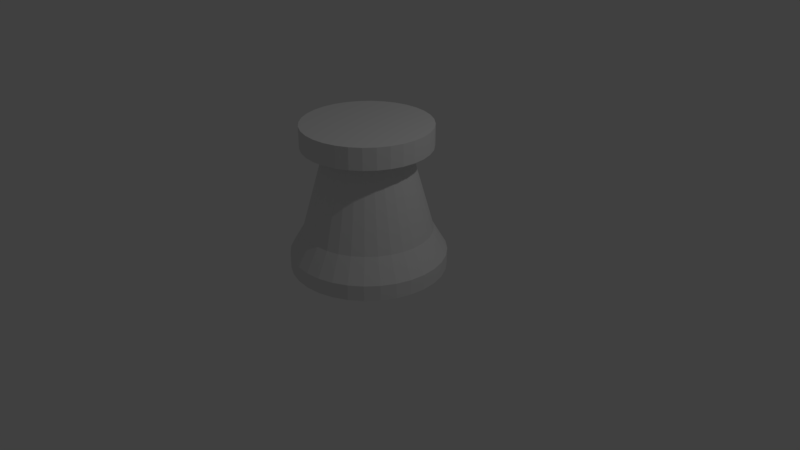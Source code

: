 # Source: rook.blend  (saved by Blender 2.79.0; exported with 4.5.12 LTS)
import bpy
from mathutils import Matrix  # noqa: F401  (used for matrix-valued properties, if any)

bpy.ops.wm.read_factory_settings(use_empty=True)
scene = bpy.context.scene
scene.name = 'Scene'

# ---- collections
col_collection_1 = bpy.data.collections.new('Collection 1'); scene.collection.children.link(col_collection_1)

# ---- world
world_world = bpy.data.worlds.new('World'); scene.world = world_world
world_world.color = (0.05088, 0.05088, 0.05088)
world_world.use_sun_shadow = False
world_world.sun_shadow_jitter_overblur = 0.0
world_world.cycles.sampling_method = 'MANUAL'

# ---- cameras
cam_camera = bpy.data.cameras.new('Camera')
cam_camera.clip_end = 100.0
cam_camera.lens = 35.0
cam_camera.sensor_width = 32.0
cam_camera.sensor_height = 18.0
cam_camera.ortho_scale = 7.314
cam_camera.dof.focus_distance = 0.0
cam_camera.dof.aperture_fstop = 128.0

# ---- lights
light_lamp = bpy.data.lights.new('Lamp', 'POINT')
light_lamp.transmission_factor = 0.0
light_lamp.cutoff_distance = 30.0
light_lamp.energy = 100.0
light_lamp.shadow_buffer_clip_start = 1.001
light_lamp.shadow_soft_size = 0.1
light_lamp.shadow_maximum_resolution = 0.006
light_lamp.use_absolute_resolution = True

# ---- meshes
me_cylinder_001 = bpy.data.meshes.new('Cylinder.001')
me_cylinder_001.from_pydata([(0.0, 1.0, -1.0), (0.0, 1.0, 1.0), (0.1951, 0.9808, -1.0), (0.1951, 0.9808, 1.0), (0.3827, 0.9239, -1.0), (0.3827, 0.9239, 1.0), (0.5556, 0.8315, -1.0), (0.5556, 0.8315, 1.0), (0.7071, 0.7071, -1.0), (0.7071, 0.7071, 1.0), (0.8315, 0.5556, -1.0), (0.8315, 0.5556, 1.0), (0.9239, 0.3827, -1.0), (0.9239, 0.3827, 1.0), (0.9808, 0.1951, -1.0), (0.9808, 0.1951, 1.0), (1.0, 7.55e-08, -1.0), (1.0, 7.55e-08, 1.0), (0.9808, -0.1951, -1.0), (0.9808, -0.1951, 1.0), (0.9239, -0.3827, -1.0), (0.9239, -0.3827, 1.0), (0.8315, -0.5556, -1.0), (0.8315, -0.5556, 1.0), (0.7071, -0.7071, -1.0), (0.7071, -0.7071, 1.0), (0.5556, -0.8315, -1.0), (0.5556, -0.8315, 1.0), (0.3827, -0.9239, -1.0), (0.3827, -0.9239, 1.0), (0.1951, -0.9808, -1.0), (0.1951, -0.9808, 1.0), (-3.258e-07, -1.0, -1.0), (-3.258e-07, -1.0, 1.0), (-0.1951, -0.9808, -1.0), (-0.1951, -0.9808, 1.0), (-0.3827, -0.9239, -1.0), (-0.3827, -0.9239, 1.0), (-0.5556, -0.8315, -1.0), (-0.5556, -0.8315, 1.0), (-0.7071, -0.7071, -1.0), (-0.7071, -0.7071, 1.0), (-0.8315, -0.5556, -1.0), (-0.8315, -0.5556, 1.0), (-0.9239, -0.3827, -1.0), (-0.9239, -0.3827, 1.0), (-0.9808, -0.1951, -1.0), (-0.9808, -0.1951, 1.0), (-1.0, 9.656e-07, -1.0), (-1.0, 9.656e-07, 1.0), (-0.9808, 0.1951, -1.0), (-0.9808, 0.1951, 1.0), (-0.9239, 0.3827, -1.0), (-0.9239, 0.3827, 1.0), (-0.8315, 0.5556, -1.0), (-0.8315, 0.5556, 1.0), (-0.7071, 0.7071, -1.0), (-0.7071, 0.7071, 1.0), (-0.5556, 0.8315, -1.0), (-0.5556, 0.8315, 1.0), (-0.3827, 0.9239, -1.0), (-0.3827, 0.9239, 1.0), (-0.1951, 0.9808, -1.0), (-0.1951, 0.9808, 1.0), (0.1609, 0.809, 4.0), (2.08e-08, 0.8249, 4.0), (0.3157, 0.7621, 4.0), (0.4583, 0.6858, 4.0), (0.5833, 0.5833, 4.0), (0.6858, 0.4583, 4.0), (0.7621, 0.3157, 4.0), (0.809, 0.1609, 4.0), (0.8249, 1.122e-07, 4.0), (0.809, -0.1609, 4.0), (0.7621, -0.3157, 4.0), (0.6858, -0.4583, 4.0), (0.5833, -0.5833, 4.0), (0.4583, -0.6858, 4.0), (0.3157, -0.7621, 4.0), (0.1609, -0.809, 4.0), (-2.48e-07, -0.8249, 4.0), (-0.1609, -0.809, 4.0), (-0.3157, -0.7621, 4.0), (-0.4583, -0.6858, 4.0), (-0.5833, -0.5833, 4.0), (-0.6858, -0.4583, 4.0), (-0.7621, -0.3157, 4.0), (-0.809, -0.1609, 4.0), (-0.8249, 8.464e-07, 4.0), (-0.809, 0.1609, 4.0), (-0.7621, 0.3157, 4.0), (-0.6858, 0.4583, 4.0), (-0.5833, 0.5833, 4.0), (-0.4583, 0.6858, 4.0), (-0.3157, 0.7621, 4.0), (-0.1609, 0.809, 4.0), (0.1066, 0.536, 14.0), (3.861e-08, 0.5465, 14.0), (0.2091, 0.5049, 14.0), (0.3036, 0.4544, 14.0), (0.3864, 0.3864, 14.0), (0.4544, 0.3036, 14.0), (0.5049, 0.2091, 14.0), (0.536, 0.1066, 14.0), (0.5465, 1.812e-07, 14.0), (0.536, -0.1066, 14.0), (0.5049, -0.2091, 14.0), (0.4544, -0.3036, 14.0), (0.3864, -0.3864, 14.0), (0.3036, -0.4544, 14.0), (0.2091, -0.5049, 14.0), (0.1066, -0.536, 14.0), (-1.395e-07, -0.5465, 14.0), (-0.1066, -0.536, 14.0), (-0.2091, -0.5049, 14.0), (-0.3036, -0.4544, 14.0), (-0.3864, -0.3864, 14.0), (-0.4544, -0.3036, 14.0), (-0.5049, -0.2091, 14.0), (-0.536, -0.1066, 14.0), (-0.5465, 6.676e-07, 14.0), (-0.536, 0.1066, 14.0), (-0.5049, 0.2091, 14.0), (-0.4544, 0.3036, 14.0), (-0.3864, 0.3864, 14.0), (-0.3036, 0.4544, 14.0), (-0.2091, 0.5049, 14.0), (-0.1066, 0.536, 14.0), (0.1605, 0.8069, 15.0), (1.505e-08, 0.8227, 15.0), (0.3148, 0.7601, 15.0), (0.4571, 0.6841, 15.0), (0.5818, 0.5818, 15.0), (0.6841, 0.4571, 15.0), (0.7601, 0.3148, 15.0), (0.8069, 0.1605, 15.0), (0.8227, 1.127e-07, 15.0), (0.8069, -0.1605, 15.0), (0.7601, -0.3148, 15.0), (0.6841, -0.4571, 15.0), (0.5818, -0.5818, 15.0), (0.4571, -0.6841, 15.0), (0.3148, -0.7601, 15.0), (0.1605, -0.8069, 15.0), (-2.53e-07, -0.8227, 15.0), (-0.1605, -0.8069, 15.0), (-0.3148, -0.7601, 15.0), (-0.4571, -0.6841, 15.0), (-0.5818, -0.5818, 15.0), (-0.6841, -0.4571, 15.0), (-0.7601, -0.3148, 15.0), (-0.8069, -0.1605, 15.0), (-0.8227, 8.45e-07, 15.0), (-0.8069, 0.1605, 15.0), (-0.7601, 0.3148, 15.0), (-0.6841, 0.4571, 15.0), (-0.5818, 0.5818, 15.0), (-0.4571, 0.6841, 15.0), (-0.3148, 0.7601, 15.0), (-0.1605, 0.8069, 15.0), (0.1605, 0.8069, 17.79), (2.063e-06, 0.8227, 17.79), (0.3149, 0.7601, 17.79), (0.4571, 0.6841, 17.79), (0.5818, 0.5818, 17.79), (0.6841, 0.4571, 17.79), (0.7601, 0.3148, 17.79), (0.8069, 0.1605, 17.79), (0.8227, 1.127e-07, 17.79), (0.8069, -0.1605, 17.79), (0.7601, -0.3148, 17.79), (0.6841, -0.4571, 17.79), (0.5818, -0.5818, 17.79), (0.4571, -0.6841, 17.79), (0.3149, -0.7601, 17.79), (0.1605, -0.8069, 17.79), (1.794e-06, -0.8227, 17.79), (-0.1605, -0.8069, 17.79), (-0.3148, -0.7601, 17.79), (-0.4571, -0.6841, 17.79), (-0.5818, -0.5818, 17.79), (-0.6841, -0.4571, 17.79), (-0.7601, -0.3148, 17.79), (-0.8069, -0.1605, 17.79), (-0.8227, 8.45e-07, 17.79), (-0.8069, 0.1605, 17.79), (-0.7601, 0.3148, 17.79), (-0.6841, 0.4571, 17.79), (-0.5818, 0.5818, 17.79), (-0.4571, 0.6841, 17.79), (-0.3148, 0.7601, 17.79), (-0.1605, 0.8069, 17.79)], [], [(0, 1, 3, 2), (2, 3, 5, 4), (4, 5, 7, 6), (6, 7, 9, 8), (8, 9, 11, 10), (10, 11, 13, 12), (12, 13, 15, 14), (14, 15, 17, 16), (16, 17, 19, 18), (18, 19, 21, 20), (20, 21, 23, 22), (22, 23, 25, 24), (24, 25, 27, 26), (26, 27, 29, 28), (28, 29, 31, 30), (30, 31, 33, 32), (32, 33, 35, 34), (34, 35, 37, 36), (36, 37, 39, 38), (38, 39, 41, 40), (40, 41, 43, 42), (42, 43, 45, 44), (44, 45, 47, 46), (46, 47, 49, 48), (48, 49, 51, 50), (50, 51, 53, 52), (52, 53, 55, 54), (54, 55, 57, 56), (56, 57, 59, 58), (58, 59, 61, 60), (9, 7, 67, 68), (60, 61, 63, 62), (62, 63, 1, 0), (0, 2, 4, 6, 8, 10, 12, 14, 16, 18, 20, 22, 24, 26, 28, 30, 32, 34, 36, 38, 40, 42, 44, 46, 48, 50, 52, 54, 56, 58, 60, 62), (72, 71, 103, 104), (27, 25, 76, 77), (45, 43, 85, 86), (63, 61, 94, 95), (19, 17, 72, 73), (37, 35, 81, 82), (55, 53, 90, 91), (11, 9, 68, 69), (29, 27, 77, 78), (47, 45, 86, 87), (3, 1, 65, 64), (1, 63, 95, 65), (21, 19, 73, 74), (39, 37, 82, 83), (57, 55, 91, 92), (13, 11, 69, 70), (31, 29, 78, 79), (49, 47, 87, 88), (5, 3, 64, 66), (23, 21, 74, 75), (41, 39, 83, 84), (59, 57, 92, 93), (15, 13, 70, 71), (33, 31, 79, 80), (51, 49, 88, 89), (7, 5, 66, 67), (25, 23, 75, 76), (43, 41, 84, 85), (61, 59, 93, 94), (17, 15, 71, 72), (35, 33, 80, 81), (53, 51, 89, 90), (107, 106, 138, 139), (86, 85, 117, 118), (73, 72, 104, 105), (87, 86, 118, 119), (74, 73, 105, 106), (88, 87, 119, 120), (75, 74, 106, 107), (89, 88, 120, 121), (76, 75, 107, 108), (90, 89, 121, 122), (77, 76, 108, 109), (91, 90, 122, 123), (78, 77, 109, 110), (64, 65, 97, 96), (92, 91, 123, 124), (79, 78, 110, 111), (66, 64, 96, 98), (93, 92, 124, 125), (80, 79, 111, 112), (67, 66, 98, 99), (94, 93, 125, 126), (81, 80, 112, 113), (68, 67, 99, 100), (95, 94, 126, 127), (82, 81, 113, 114), (69, 68, 100, 101), (65, 95, 127, 97), (83, 82, 114, 115), (70, 69, 101, 102), (84, 83, 115, 116), (71, 70, 102, 103), (85, 84, 116, 117), (142, 141, 173, 174), (121, 120, 152, 153), (108, 107, 139, 140), (122, 121, 153, 154), (109, 108, 140, 141), (123, 122, 154, 155), (110, 109, 141, 142), (96, 97, 129, 128), (124, 123, 155, 156), (111, 110, 142, 143), (98, 96, 128, 130), (125, 124, 156, 157), (112, 111, 143, 144), (99, 98, 130, 131), (126, 125, 157, 158), (113, 112, 144, 145), (100, 99, 131, 132), (127, 126, 158, 159), (114, 113, 145, 146), (101, 100, 132, 133), (97, 127, 159, 129), (115, 114, 146, 147), (102, 101, 133, 134), (116, 115, 147, 148), (103, 102, 134, 135), (117, 116, 148, 149), (104, 103, 135, 136), (118, 117, 149, 150), (105, 104, 136, 137), (119, 118, 150, 151), (106, 105, 137, 138), (120, 119, 151, 152), (160, 161, 191, 190, 189, 188, 187, 186, 185, 184, 183, 182, 181, 180, 179, 178, 177, 176, 175, 174, 173, 172, 171, 170, 169, 168, 167, 166, 165, 164, 163, 162), (128, 129, 161, 160), (156, 155, 187, 188), (143, 142, 174, 175), (130, 128, 160, 162), (157, 156, 188, 189), (144, 143, 175, 176), (131, 130, 162, 163), (158, 157, 189, 190), (145, 144, 176, 177), (132, 131, 163, 164), (159, 158, 190, 191), (146, 145, 177, 178), (133, 132, 164, 165), (129, 159, 191, 161), (147, 146, 178, 179), (134, 133, 165, 166), (148, 147, 179, 180), (135, 134, 166, 167), (149, 148, 180, 181), (136, 135, 167, 168), (150, 149, 181, 182), (137, 136, 168, 169), (151, 150, 182, 183), (138, 137, 169, 170), (152, 151, 183, 184), (139, 138, 170, 171), (153, 152, 184, 185), (140, 139, 171, 172), (154, 153, 185, 186), (141, 140, 172, 173), (155, 154, 186, 187)])
me_cylinder_001.use_remesh_preserve_volume = False
me_cylinder_001.use_remesh_preserve_attributes = False
me_cylinder_001.use_mirror_vertex_groups = False
me_cylinder_001.update()

# ---- objects
ob_cylinder = bpy.data.objects.new('Cylinder', me_cylinder_001)
ob_lamp = bpy.data.objects.new('Lamp', light_lamp)
ob_camera = bpy.data.objects.new('Camera', cam_camera)

# ---- transforms, parenting, visibility, modifiers, constraints
ob_cylinder.location = (0.0, 0.0, 0.0)
ob_cylinder.scale = (1.0, 1.0, 0.1)
ob_cylinder.lineart.crease_threshold = 0.0
ob_lamp.location = (4.076, 1.005, 5.904)
ob_lamp.rotation_euler = (0.6503, 0.05522, 1.866)
ob_lamp.lock_rotations_4d = False
ob_lamp.empty_display_type = 'ARROWS'
ob_lamp.color = (0.0, 0.0, 0.0, 0.0)
ob_lamp.lineart.crease_threshold = 0.0
ob_camera.location = (7.481, -6.508, 5.344)
ob_camera.rotation_euler = (1.109, 0.0, 0.8149)
ob_camera.lock_rotations_4d = False
ob_camera.empty_display_type = 'ARROWS'
ob_camera.color = (0.0, 0.0, 0.0, 0.0)
ob_camera.display_type = 'WIRE'
ob_camera.lineart.crease_threshold = 0.0

# ---- collection membership
col_collection_1.objects.link(ob_cylinder)
col_collection_1.objects.link(ob_lamp)
col_collection_1.objects.link(ob_camera)

# ---- scene / render settings (as saved in the file)
scene.camera = ob_camera
scene.frame_start = 1; scene.frame_end = 250; scene.frame_set(1)
scene.render.engine = 'BLENDER_EEVEE_NEXT'
scene.render.resolution_percentage = 50
scene.render.dither_intensity = 0.0
scene.cycles.use_denoising = False
scene.cycles.samples = 128
scene.cycles.sampling_pattern = 'TABULATED_SOBOL'
scene.cycles.use_adaptive_sampling = False
scene.cycles.use_light_tree = False
scene.cycles.blur_glossy = 0.0
scene.cycles.sample_clamp_indirect = 0.0
scene.view_settings.view_transform = 'Standard'
bpy.context.view_layer.update()
